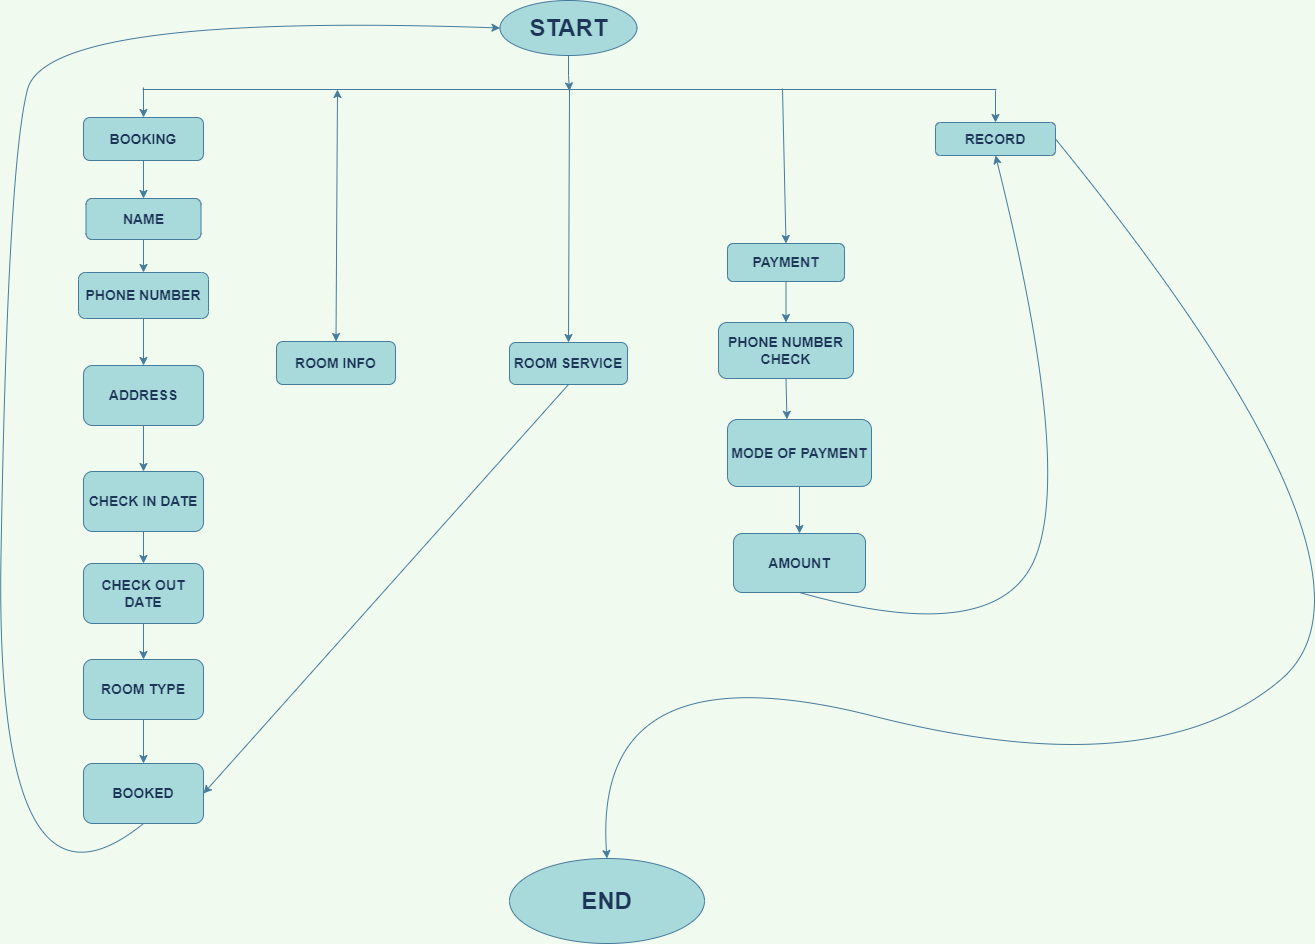

The diagram above was exported from draw.io. Its source (the exported page's mxGraphModel, read from the mxfile embedded in the PNG):
<mxGraphModel dx="2076" dy="1000" grid="0" gridSize="10" guides="1" tooltips="1" connect="1" arrows="1" fold="1" page="1" pageScale="1" pageWidth="3300" pageHeight="4681" background="#F1FAEE" math="0" shadow="0">
  <root>
    <mxCell id="0" />
    <mxCell id="1" parent="0" />
    <mxCell id="VQcFHgEgYA9tpE3GEtXG-1" value="&lt;b&gt;&lt;font style=&quot;font-size: 14px&quot;&gt;BOOKING&lt;/font&gt;&lt;/b&gt;" style="rounded=1;whiteSpace=wrap;html=1;fillColor=#A8DADC;strokeColor=#457B9D;fontColor=#1D3557;" vertex="1" parent="1">
      <mxGeometry x="139" y="131" width="120" height="43" as="geometry" />
    </mxCell>
    <mxCell id="VQcFHgEgYA9tpE3GEtXG-8" style="edgeStyle=orthogonalEdgeStyle;rounded=0;orthogonalLoop=1;jettySize=auto;html=1;labelBackgroundColor=#F1FAEE;strokeColor=#457B9D;fontColor=#1D3557;" edge="1" parent="1" source="VQcFHgEgYA9tpE3GEtXG-2">
      <mxGeometry relative="1" as="geometry">
        <mxPoint x="625" y="104.40003967285156" as="targetPoint" />
      </mxGeometry>
    </mxCell>
    <mxCell id="VQcFHgEgYA9tpE3GEtXG-2" value="&lt;font style=&quot;font-size: 24px&quot;&gt;&lt;b&gt;START&lt;/b&gt;&lt;/font&gt;" style="ellipse;whiteSpace=wrap;html=1;fillColor=#A8DADC;strokeColor=#457B9D;fontColor=#1D3557;" vertex="1" parent="1">
      <mxGeometry x="555.5" y="14" width="137" height="55" as="geometry" />
    </mxCell>
    <mxCell id="VQcFHgEgYA9tpE3GEtXG-3" value="&lt;b&gt;&lt;font style=&quot;font-size: 14px&quot;&gt;ROOM INFO&lt;/font&gt;&lt;/b&gt;" style="rounded=1;whiteSpace=wrap;html=1;fillColor=#A8DADC;strokeColor=#457B9D;fontColor=#1D3557;" vertex="1" parent="1">
      <mxGeometry x="332" y="355" width="119" height="43" as="geometry" />
    </mxCell>
    <mxCell id="VQcFHgEgYA9tpE3GEtXG-4" value="&lt;b&gt;&lt;font style=&quot;font-size: 14px&quot;&gt;ROOM SERVICE&lt;/font&gt;&lt;/b&gt;" style="rounded=1;whiteSpace=wrap;html=1;fillColor=#A8DADC;strokeColor=#457B9D;fontColor=#1D3557;" vertex="1" parent="1">
      <mxGeometry x="565" y="356" width="118" height="42" as="geometry" />
    </mxCell>
    <mxCell id="VQcFHgEgYA9tpE3GEtXG-5" value="&lt;font style=&quot;font-size: 14px&quot;&gt;&lt;b&gt;PAYMENT&lt;/b&gt;&lt;/font&gt;" style="rounded=1;whiteSpace=wrap;html=1;fillColor=#A8DADC;strokeColor=#457B9D;fontColor=#1D3557;" vertex="1" parent="1">
      <mxGeometry x="783" y="257" width="117" height="38" as="geometry" />
    </mxCell>
    <mxCell id="VQcFHgEgYA9tpE3GEtXG-6" value="&lt;b&gt;&lt;font style=&quot;font-size: 14px&quot;&gt;RECORD&lt;/font&gt;&lt;/b&gt;" style="rounded=1;whiteSpace=wrap;html=1;fillColor=#A8DADC;strokeColor=#457B9D;fontColor=#1D3557;" vertex="1" parent="1">
      <mxGeometry x="991" y="136" width="120" height="33" as="geometry" />
    </mxCell>
    <mxCell id="VQcFHgEgYA9tpE3GEtXG-9" value="" style="endArrow=none;html=1;rounded=0;labelBackgroundColor=#F1FAEE;strokeColor=#457B9D;fontColor=#1D3557;" edge="1" parent="1">
      <mxGeometry width="50" height="50" relative="1" as="geometry">
        <mxPoint x="198" y="103" as="sourcePoint" />
        <mxPoint x="1052" y="103" as="targetPoint" />
      </mxGeometry>
    </mxCell>
    <mxCell id="VQcFHgEgYA9tpE3GEtXG-10" value="" style="endArrow=classic;html=1;rounded=0;entryX=0.5;entryY=0;entryDx=0;entryDy=0;labelBackgroundColor=#F1FAEE;strokeColor=#457B9D;fontColor=#1D3557;" edge="1" parent="1" target="VQcFHgEgYA9tpE3GEtXG-1">
      <mxGeometry width="50" height="50" relative="1" as="geometry">
        <mxPoint x="199" y="101" as="sourcePoint" />
        <mxPoint x="634" y="233" as="targetPoint" />
      </mxGeometry>
    </mxCell>
    <mxCell id="VQcFHgEgYA9tpE3GEtXG-12" value="" style="endArrow=classic;html=1;rounded=0;entryX=0.5;entryY=0;entryDx=0;entryDy=0;labelBackgroundColor=#F1FAEE;strokeColor=#457B9D;fontColor=#1D3557;" edge="1" parent="1" target="VQcFHgEgYA9tpE3GEtXG-4">
      <mxGeometry width="50" height="50" relative="1" as="geometry">
        <mxPoint x="625" y="103" as="sourcePoint" />
        <mxPoint x="634" y="233" as="targetPoint" />
      </mxGeometry>
    </mxCell>
    <mxCell id="VQcFHgEgYA9tpE3GEtXG-13" value="" style="endArrow=classic;html=1;rounded=0;entryX=0.5;entryY=0;entryDx=0;entryDy=0;labelBackgroundColor=#F1FAEE;strokeColor=#457B9D;fontColor=#1D3557;" edge="1" parent="1" target="VQcFHgEgYA9tpE3GEtXG-5">
      <mxGeometry width="50" height="50" relative="1" as="geometry">
        <mxPoint x="838" y="102" as="sourcePoint" />
        <mxPoint x="634" y="233" as="targetPoint" />
      </mxGeometry>
    </mxCell>
    <mxCell id="VQcFHgEgYA9tpE3GEtXG-14" value="" style="endArrow=classic;html=1;rounded=0;entryX=0.5;entryY=0;entryDx=0;entryDy=0;labelBackgroundColor=#F1FAEE;strokeColor=#457B9D;fontColor=#1D3557;" edge="1" parent="1" target="VQcFHgEgYA9tpE3GEtXG-6">
      <mxGeometry width="50" height="50" relative="1" as="geometry">
        <mxPoint x="1051" y="104" as="sourcePoint" />
        <mxPoint x="634" y="233" as="targetPoint" />
      </mxGeometry>
    </mxCell>
    <mxCell id="VQcFHgEgYA9tpE3GEtXG-41" style="edgeStyle=orthogonalEdgeStyle;curved=0;rounded=1;sketch=0;orthogonalLoop=1;jettySize=auto;html=1;exitX=0.5;exitY=1;exitDx=0;exitDy=0;entryX=0.5;entryY=0;entryDx=0;entryDy=0;fontSize=14;fontColor=#1D3557;strokeColor=#457B9D;fillColor=#A8DADC;" edge="1" parent="1" source="VQcFHgEgYA9tpE3GEtXG-15" target="VQcFHgEgYA9tpE3GEtXG-16">
      <mxGeometry relative="1" as="geometry" />
    </mxCell>
    <mxCell id="VQcFHgEgYA9tpE3GEtXG-15" value="&lt;font style=&quot;font-size: 14px&quot;&gt;&lt;b&gt;NAME&lt;/b&gt;&lt;/font&gt;" style="rounded=1;whiteSpace=wrap;html=1;fillColor=#A8DADC;strokeColor=#457B9D;fontColor=#1D3557;" vertex="1" parent="1">
      <mxGeometry x="141.5" y="212" width="115" height="41" as="geometry" />
    </mxCell>
    <mxCell id="VQcFHgEgYA9tpE3GEtXG-42" style="edgeStyle=orthogonalEdgeStyle;curved=0;rounded=1;sketch=0;orthogonalLoop=1;jettySize=auto;html=1;exitX=0.5;exitY=1;exitDx=0;exitDy=0;entryX=0.5;entryY=0;entryDx=0;entryDy=0;fontSize=14;fontColor=#1D3557;strokeColor=#457B9D;fillColor=#A8DADC;" edge="1" parent="1" source="VQcFHgEgYA9tpE3GEtXG-16" target="VQcFHgEgYA9tpE3GEtXG-17">
      <mxGeometry relative="1" as="geometry" />
    </mxCell>
    <mxCell id="VQcFHgEgYA9tpE3GEtXG-16" value="&lt;font style=&quot;font-size: 14px&quot;&gt;&lt;b&gt;PHONE NUMBER&lt;/b&gt;&lt;/font&gt;" style="rounded=1;whiteSpace=wrap;html=1;fillColor=#A8DADC;strokeColor=#457B9D;fontColor=#1D3557;" vertex="1" parent="1">
      <mxGeometry x="134" y="286" width="130" height="46" as="geometry" />
    </mxCell>
    <mxCell id="VQcFHgEgYA9tpE3GEtXG-43" style="edgeStyle=orthogonalEdgeStyle;curved=0;rounded=1;sketch=0;orthogonalLoop=1;jettySize=auto;html=1;exitX=0.5;exitY=1;exitDx=0;exitDy=0;entryX=0.5;entryY=0;entryDx=0;entryDy=0;fontSize=14;fontColor=#1D3557;strokeColor=#457B9D;fillColor=#A8DADC;" edge="1" parent="1" source="VQcFHgEgYA9tpE3GEtXG-17" target="VQcFHgEgYA9tpE3GEtXG-18">
      <mxGeometry relative="1" as="geometry" />
    </mxCell>
    <mxCell id="VQcFHgEgYA9tpE3GEtXG-17" value="&lt;font style=&quot;font-size: 14px&quot;&gt;&lt;b&gt;ADDRESS&lt;/b&gt;&lt;/font&gt;" style="rounded=1;whiteSpace=wrap;html=1;fillColor=#A8DADC;strokeColor=#457B9D;fontColor=#1D3557;" vertex="1" parent="1">
      <mxGeometry x="139" y="379" width="120" height="60" as="geometry" />
    </mxCell>
    <mxCell id="VQcFHgEgYA9tpE3GEtXG-44" style="edgeStyle=orthogonalEdgeStyle;curved=0;rounded=1;sketch=0;orthogonalLoop=1;jettySize=auto;html=1;exitX=0.5;exitY=1;exitDx=0;exitDy=0;entryX=0.5;entryY=0;entryDx=0;entryDy=0;fontSize=14;fontColor=#1D3557;strokeColor=#457B9D;fillColor=#A8DADC;" edge="1" parent="1" source="VQcFHgEgYA9tpE3GEtXG-18" target="VQcFHgEgYA9tpE3GEtXG-19">
      <mxGeometry relative="1" as="geometry" />
    </mxCell>
    <mxCell id="VQcFHgEgYA9tpE3GEtXG-18" value="&lt;font style=&quot;font-size: 14px&quot;&gt;&lt;b&gt;CHECK IN DATE&lt;/b&gt;&lt;/font&gt;" style="rounded=1;whiteSpace=wrap;html=1;fillColor=#A8DADC;strokeColor=#457B9D;fontColor=#1D3557;" vertex="1" parent="1">
      <mxGeometry x="139" y="485" width="120" height="60" as="geometry" />
    </mxCell>
    <mxCell id="VQcFHgEgYA9tpE3GEtXG-45" style="edgeStyle=orthogonalEdgeStyle;curved=0;rounded=1;sketch=0;orthogonalLoop=1;jettySize=auto;html=1;exitX=0.5;exitY=1;exitDx=0;exitDy=0;entryX=0.5;entryY=0;entryDx=0;entryDy=0;fontSize=14;fontColor=#1D3557;strokeColor=#457B9D;fillColor=#A8DADC;" edge="1" parent="1" source="VQcFHgEgYA9tpE3GEtXG-19" target="VQcFHgEgYA9tpE3GEtXG-20">
      <mxGeometry relative="1" as="geometry" />
    </mxCell>
    <mxCell id="VQcFHgEgYA9tpE3GEtXG-19" value="&lt;font style=&quot;font-size: 14px&quot;&gt;&lt;b&gt;CHECK OUT DATE&lt;/b&gt;&lt;/font&gt;" style="rounded=1;whiteSpace=wrap;html=1;fillColor=#A8DADC;strokeColor=#457B9D;fontColor=#1D3557;" vertex="1" parent="1">
      <mxGeometry x="139" y="577" width="120" height="60" as="geometry" />
    </mxCell>
    <mxCell id="VQcFHgEgYA9tpE3GEtXG-46" style="edgeStyle=orthogonalEdgeStyle;curved=0;rounded=1;sketch=0;orthogonalLoop=1;jettySize=auto;html=1;exitX=0.5;exitY=1;exitDx=0;exitDy=0;entryX=0.5;entryY=0;entryDx=0;entryDy=0;fontSize=14;fontColor=#1D3557;strokeColor=#457B9D;fillColor=#A8DADC;" edge="1" parent="1" source="VQcFHgEgYA9tpE3GEtXG-20" target="VQcFHgEgYA9tpE3GEtXG-21">
      <mxGeometry relative="1" as="geometry" />
    </mxCell>
    <mxCell id="VQcFHgEgYA9tpE3GEtXG-20" value="&lt;font style=&quot;font-size: 14px&quot;&gt;&lt;b&gt;ROOM TYPE&lt;/b&gt;&lt;/font&gt;" style="rounded=1;whiteSpace=wrap;html=1;fillColor=#A8DADC;strokeColor=#457B9D;fontColor=#1D3557;" vertex="1" parent="1">
      <mxGeometry x="139" y="673" width="120" height="60" as="geometry" />
    </mxCell>
    <mxCell id="VQcFHgEgYA9tpE3GEtXG-21" value="&lt;font style=&quot;font-size: 14px&quot;&gt;&lt;b&gt;BOOKED&lt;/b&gt;&lt;/font&gt;" style="rounded=1;whiteSpace=wrap;html=1;fillColor=#A8DADC;strokeColor=#457B9D;fontColor=#1D3557;" vertex="1" parent="1">
      <mxGeometry x="139" y="777" width="120" height="60" as="geometry" />
    </mxCell>
    <mxCell id="VQcFHgEgYA9tpE3GEtXG-23" value="&lt;font style=&quot;font-size: 24px&quot;&gt;&lt;b&gt;END&lt;/b&gt;&lt;/font&gt;" style="ellipse;whiteSpace=wrap;html=1;fillColor=#A8DADC;strokeColor=#457B9D;fontColor=#1D3557;" vertex="1" parent="1">
      <mxGeometry x="565" y="872" width="195" height="85" as="geometry" />
    </mxCell>
    <mxCell id="VQcFHgEgYA9tpE3GEtXG-24" value="" style="endArrow=classic;startArrow=classic;html=1;rounded=0;exitX=0.5;exitY=0;exitDx=0;exitDy=0;labelBackgroundColor=#F1FAEE;strokeColor=#457B9D;fontColor=#1D3557;" edge="1" parent="1" source="VQcFHgEgYA9tpE3GEtXG-3">
      <mxGeometry width="50" height="50" relative="1" as="geometry">
        <mxPoint x="387" y="360" as="sourcePoint" />
        <mxPoint x="393" y="103" as="targetPoint" />
      </mxGeometry>
    </mxCell>
    <mxCell id="VQcFHgEgYA9tpE3GEtXG-26" value="" style="curved=1;endArrow=classic;html=1;rounded=0;exitX=0.5;exitY=1;exitDx=0;exitDy=0;entryX=0;entryY=0.5;entryDx=0;entryDy=0;labelBackgroundColor=#F1FAEE;strokeColor=#457B9D;fontColor=#1D3557;" edge="1" parent="1" source="VQcFHgEgYA9tpE3GEtXG-21" target="VQcFHgEgYA9tpE3GEtXG-2">
      <mxGeometry width="50" height="50" relative="1" as="geometry">
        <mxPoint x="683" y="689" as="sourcePoint" />
        <mxPoint x="300" y="247" as="targetPoint" />
        <Array as="points">
          <mxPoint x="50" y="958" />
          <mxPoint x="63" y="180" />
          <mxPoint x="103" y="26" />
        </Array>
      </mxGeometry>
    </mxCell>
    <mxCell id="VQcFHgEgYA9tpE3GEtXG-27" value="" style="endArrow=classic;html=1;rounded=0;exitX=0.5;exitY=1;exitDx=0;exitDy=0;entryX=1;entryY=0.5;entryDx=0;entryDy=0;labelBackgroundColor=#F1FAEE;strokeColor=#457B9D;fontColor=#1D3557;" edge="1" parent="1" source="VQcFHgEgYA9tpE3GEtXG-4" target="VQcFHgEgYA9tpE3GEtXG-21">
      <mxGeometry width="50" height="50" relative="1" as="geometry">
        <mxPoint x="683" y="521" as="sourcePoint" />
        <mxPoint x="733" y="471" as="targetPoint" />
      </mxGeometry>
    </mxCell>
    <mxCell id="VQcFHgEgYA9tpE3GEtXG-28" value="&lt;font style=&quot;font-size: 14px&quot;&gt;&lt;b&gt;PHONE NUMBER CHECK&lt;/b&gt;&lt;/font&gt;" style="rounded=1;whiteSpace=wrap;html=1;fillColor=#A8DADC;strokeColor=#457B9D;fontColor=#1D3557;" vertex="1" parent="1">
      <mxGeometry x="774" y="336" width="135" height="56" as="geometry" />
    </mxCell>
    <mxCell id="VQcFHgEgYA9tpE3GEtXG-31" value="&lt;font style=&quot;font-size: 14px&quot;&gt;&lt;b&gt;MODE OF PAYMENT&lt;/b&gt;&lt;/font&gt;" style="rounded=1;whiteSpace=wrap;html=1;fillColor=#A8DADC;strokeColor=#457B9D;fontColor=#1D3557;" vertex="1" parent="1">
      <mxGeometry x="783" y="433" width="144" height="67" as="geometry" />
    </mxCell>
    <mxCell id="VQcFHgEgYA9tpE3GEtXG-32" value="&lt;font style=&quot;font-size: 14px&quot;&gt;&lt;b&gt;AMOUNT&lt;/b&gt;&lt;/font&gt;" style="rounded=1;whiteSpace=wrap;html=1;fillColor=#A8DADC;strokeColor=#457B9D;fontColor=#1D3557;" vertex="1" parent="1">
      <mxGeometry x="789" y="547" width="132" height="59" as="geometry" />
    </mxCell>
    <mxCell id="VQcFHgEgYA9tpE3GEtXG-34" value="" style="curved=1;endArrow=classic;html=1;rounded=0;exitX=0.5;exitY=1;exitDx=0;exitDy=0;entryX=0.5;entryY=1;entryDx=0;entryDy=0;labelBackgroundColor=#F1FAEE;strokeColor=#457B9D;fontColor=#1D3557;" edge="1" parent="1" source="VQcFHgEgYA9tpE3GEtXG-32" target="VQcFHgEgYA9tpE3GEtXG-6">
      <mxGeometry width="50" height="50" relative="1" as="geometry">
        <mxPoint x="683" y="513" as="sourcePoint" />
        <mxPoint x="1034" y="354" as="targetPoint" />
        <Array as="points">
          <mxPoint x="1057" y="663" />
          <mxPoint x="1127" y="473" />
        </Array>
      </mxGeometry>
    </mxCell>
    <mxCell id="VQcFHgEgYA9tpE3GEtXG-36" value="" style="endArrow=classic;html=1;rounded=0;exitX=0.5;exitY=1;exitDx=0;exitDy=0;entryX=0.5;entryY=0;entryDx=0;entryDy=0;labelBackgroundColor=#F1FAEE;strokeColor=#457B9D;fontColor=#1D3557;" edge="1" parent="1" source="VQcFHgEgYA9tpE3GEtXG-5" target="VQcFHgEgYA9tpE3GEtXG-28">
      <mxGeometry width="50" height="50" relative="1" as="geometry">
        <mxPoint x="683" y="484" as="sourcePoint" />
        <mxPoint x="733" y="434" as="targetPoint" />
      </mxGeometry>
    </mxCell>
    <mxCell id="VQcFHgEgYA9tpE3GEtXG-37" value="" style="endArrow=classic;html=1;rounded=0;exitX=0.5;exitY=1;exitDx=0;exitDy=0;entryX=0.413;entryY=-0.003;entryDx=0;entryDy=0;entryPerimeter=0;labelBackgroundColor=#F1FAEE;strokeColor=#457B9D;fontColor=#1D3557;" edge="1" parent="1" source="VQcFHgEgYA9tpE3GEtXG-28" target="VQcFHgEgYA9tpE3GEtXG-31">
      <mxGeometry width="50" height="50" relative="1" as="geometry">
        <mxPoint x="683" y="484" as="sourcePoint" />
        <mxPoint x="733" y="434" as="targetPoint" />
      </mxGeometry>
    </mxCell>
    <mxCell id="VQcFHgEgYA9tpE3GEtXG-38" value="" style="endArrow=classic;html=1;rounded=0;exitX=0.5;exitY=1;exitDx=0;exitDy=0;entryX=0.5;entryY=0;entryDx=0;entryDy=0;labelBackgroundColor=#F1FAEE;strokeColor=#457B9D;fontColor=#1D3557;" edge="1" parent="1" source="VQcFHgEgYA9tpE3GEtXG-31" target="VQcFHgEgYA9tpE3GEtXG-32">
      <mxGeometry width="50" height="50" relative="1" as="geometry">
        <mxPoint x="683" y="484" as="sourcePoint" />
        <mxPoint x="733" y="434" as="targetPoint" />
      </mxGeometry>
    </mxCell>
    <mxCell id="VQcFHgEgYA9tpE3GEtXG-39" value="" style="curved=1;endArrow=classic;html=1;rounded=0;exitX=1;exitY=0.5;exitDx=0;exitDy=0;entryX=0.5;entryY=0;entryDx=0;entryDy=0;labelBackgroundColor=#F1FAEE;strokeColor=#457B9D;fontColor=#1D3557;" edge="1" parent="1" source="VQcFHgEgYA9tpE3GEtXG-6" target="VQcFHgEgYA9tpE3GEtXG-23">
      <mxGeometry width="50" height="50" relative="1" as="geometry">
        <mxPoint x="683" y="484" as="sourcePoint" />
        <mxPoint x="733" y="434" as="targetPoint" />
        <Array as="points">
          <mxPoint x="1463" y="585" />
          <mxPoint x="1210" y="801" />
          <mxPoint x="647" y="658" />
        </Array>
      </mxGeometry>
    </mxCell>
    <mxCell id="VQcFHgEgYA9tpE3GEtXG-40" value="" style="endArrow=classic;html=1;rounded=1;sketch=0;fontSize=14;fontColor=#1D3557;strokeColor=#457B9D;fillColor=#A8DADC;curved=0;exitX=0.5;exitY=1;exitDx=0;exitDy=0;entryX=0.5;entryY=0;entryDx=0;entryDy=0;" edge="1" parent="1" source="VQcFHgEgYA9tpE3GEtXG-1" target="VQcFHgEgYA9tpE3GEtXG-15">
      <mxGeometry width="50" height="50" relative="1" as="geometry">
        <mxPoint x="683" y="479" as="sourcePoint" />
        <mxPoint x="733" y="429" as="targetPoint" />
      </mxGeometry>
    </mxCell>
  </root>
</mxGraphModel>